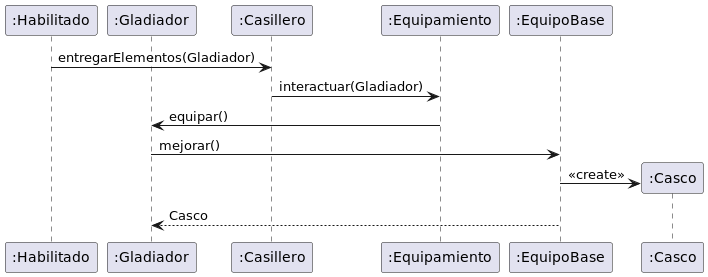

The diagram above was rendered by PlantUML. Its source (embedded in the PNG):
@startuml GladiadorConEquipoBaseEncuentraEquipamiento

participant Habilitado as ":Habilitado"
participant Gladiador as ":Gladiador"

participant Casillero as ":Casillero"
participant Equipamiento as ":Equipamiento"

participant EquipoBase as ":EquipoBase"

Habilitado -> Casillero: entregarElementos(Gladiador)
Casillero -> Equipamiento: interactuar(Gladiador)

Equipamiento -> Gladiador: equipar()
Gladiador -> EquipoBase: mejorar()
create Casco as ":Casco"
EquipoBase -> Casco: <<create>>
EquipoBase --> Gladiador: Casco

@enduml